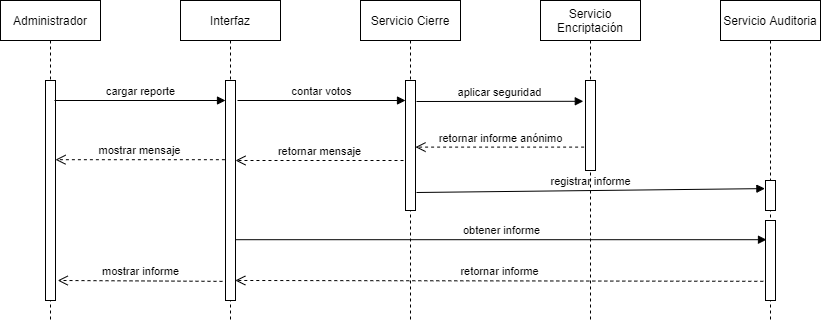

The diagram above was exported from draw.io. Its source (the exported page's mxGraphModel, read from the mxfile embedded in the PNG):
<mxGraphModel dx="1278" dy="523" grid="1" gridSize="10" guides="1" tooltips="1" connect="1" arrows="1" fold="1" page="1" pageScale="1" pageWidth="827" pageHeight="1169" math="0" shadow="0">
  <root>
    <mxCell id="5YGyi3U9YUE6trfGUU20-0" />
    <mxCell id="5YGyi3U9YUE6trfGUU20-1" parent="5YGyi3U9YUE6trfGUU20-0" />
    <mxCell id="UeqXlRxnqko-JW3Uyqf1-0" value="Administrador" style="shape=umlLifeline;perimeter=lifelinePerimeter;whiteSpace=wrap;html=1;container=1;collapsible=0;recursiveResize=0;outlineConnect=0;" vertex="1" parent="5YGyi3U9YUE6trfGUU20-1">
      <mxGeometry x="80" y="120" width="100" height="320" as="geometry" />
    </mxCell>
    <mxCell id="UeqXlRxnqko-JW3Uyqf1-14" value="" style="html=1;points=[];perimeter=orthogonalPerimeter;" vertex="1" parent="UeqXlRxnqko-JW3Uyqf1-0">
      <mxGeometry x="45" y="80" width="10" height="220" as="geometry" />
    </mxCell>
    <mxCell id="UeqXlRxnqko-JW3Uyqf1-1" value="Interfaz" style="shape=umlLifeline;perimeter=lifelinePerimeter;whiteSpace=wrap;html=1;container=1;collapsible=0;recursiveResize=0;outlineConnect=0;" vertex="1" parent="5YGyi3U9YUE6trfGUU20-1">
      <mxGeometry x="260" y="120" width="100" height="320" as="geometry" />
    </mxCell>
    <mxCell id="UeqXlRxnqko-JW3Uyqf1-15" value="" style="html=1;points=[];perimeter=orthogonalPerimeter;" vertex="1" parent="UeqXlRxnqko-JW3Uyqf1-1">
      <mxGeometry x="45" y="80" width="10" height="220" as="geometry" />
    </mxCell>
    <mxCell id="UeqXlRxnqko-JW3Uyqf1-2" value="Servicio Cierre" style="shape=umlLifeline;perimeter=lifelinePerimeter;whiteSpace=wrap;html=1;container=1;collapsible=0;recursiveResize=0;outlineConnect=0;" vertex="1" parent="5YGyi3U9YUE6trfGUU20-1">
      <mxGeometry x="440" y="120" width="100" height="320" as="geometry" />
    </mxCell>
    <mxCell id="UeqXlRxnqko-JW3Uyqf1-17" value="" style="html=1;points=[];perimeter=orthogonalPerimeter;" vertex="1" parent="UeqXlRxnqko-JW3Uyqf1-2">
      <mxGeometry x="45" y="80" width="10" height="130" as="geometry" />
    </mxCell>
    <mxCell id="UeqXlRxnqko-JW3Uyqf1-3" value="cargar reporte" style="html=1;verticalAlign=bottom;endArrow=block;" edge="1" parent="5YGyi3U9YUE6trfGUU20-1" target="UeqXlRxnqko-JW3Uyqf1-15">
      <mxGeometry width="80" relative="1" as="geometry">
        <mxPoint x="134" y="220" as="sourcePoint" />
        <mxPoint x="260" y="220" as="targetPoint" />
      </mxGeometry>
    </mxCell>
    <mxCell id="UeqXlRxnqko-JW3Uyqf1-5" value="contar votos" style="html=1;verticalAlign=bottom;endArrow=block;" edge="1" parent="5YGyi3U9YUE6trfGUU20-1" target="UeqXlRxnqko-JW3Uyqf1-17">
      <mxGeometry width="80" relative="1" as="geometry">
        <mxPoint x="317" y="220" as="sourcePoint" />
        <mxPoint x="440" y="260" as="targetPoint" />
      </mxGeometry>
    </mxCell>
    <mxCell id="UeqXlRxnqko-JW3Uyqf1-8" value="retornar mensaje" style="html=1;verticalAlign=bottom;endArrow=open;dashed=1;endSize=8;" edge="1" parent="5YGyi3U9YUE6trfGUU20-1" target="UeqXlRxnqko-JW3Uyqf1-15">
      <mxGeometry relative="1" as="geometry">
        <mxPoint x="483" y="280" as="sourcePoint" />
        <mxPoint x="320" y="287" as="targetPoint" />
      </mxGeometry>
    </mxCell>
    <mxCell id="UeqXlRxnqko-JW3Uyqf1-9" value="mostrar mensaje" style="html=1;verticalAlign=bottom;endArrow=open;dashed=1;endSize=8;exitX=-0.06;exitY=0.36;exitDx=0;exitDy=0;exitPerimeter=0;" edge="1" parent="5YGyi3U9YUE6trfGUU20-1" source="UeqXlRxnqko-JW3Uyqf1-15" target="UeqXlRxnqko-JW3Uyqf1-14">
      <mxGeometry relative="1" as="geometry">
        <mxPoint x="300" y="280" as="sourcePoint" />
        <mxPoint x="136" y="280" as="targetPoint" />
      </mxGeometry>
    </mxCell>
    <mxCell id="UeqXlRxnqko-JW3Uyqf1-10" value="retornar informe" style="html=1;verticalAlign=bottom;endArrow=open;dashed=1;endSize=8;entryX=0.98;entryY=0.909;entryDx=0;entryDy=0;entryPerimeter=0;exitX=-0.22;exitY=0.76;exitDx=0;exitDy=0;exitPerimeter=0;" edge="1" parent="5YGyi3U9YUE6trfGUU20-1" source="UeqXlRxnqko-JW3Uyqf1-21" target="UeqXlRxnqko-JW3Uyqf1-15">
      <mxGeometry relative="1" as="geometry">
        <mxPoint x="482" y="402" as="sourcePoint" />
        <mxPoint x="315.5999999999999" y="382.15999999999997" as="targetPoint" />
      </mxGeometry>
    </mxCell>
    <mxCell id="UeqXlRxnqko-JW3Uyqf1-13" value="mostrar informe" style="html=1;verticalAlign=bottom;endArrow=open;dashed=1;endSize=8;entryX=1.22;entryY=0.909;entryDx=0;entryDy=0;entryPerimeter=0;exitX=-0.3;exitY=0.913;exitDx=0;exitDy=0;exitPerimeter=0;" edge="1" parent="5YGyi3U9YUE6trfGUU20-1" source="UeqXlRxnqko-JW3Uyqf1-15" target="UeqXlRxnqko-JW3Uyqf1-14">
      <mxGeometry relative="1" as="geometry">
        <mxPoint x="305.20000000000005" y="382.4" as="sourcePoint" />
        <mxPoint x="134.79999999999995" y="383.20000000000005" as="targetPoint" />
      </mxGeometry>
    </mxCell>
    <mxCell id="s8etdWQO9L_YAeMkR-9G-0" value="Servicio Auditoria" style="shape=umlLifeline;perimeter=lifelinePerimeter;whiteSpace=wrap;html=1;container=1;collapsible=0;recursiveResize=0;outlineConnect=0;" vertex="1" parent="5YGyi3U9YUE6trfGUU20-1">
      <mxGeometry x="800" y="120" width="100" height="320" as="geometry" />
    </mxCell>
    <mxCell id="s8etdWQO9L_YAeMkR-9G-1" value="" style="html=1;points=[];perimeter=orthogonalPerimeter;" vertex="1" parent="s8etdWQO9L_YAeMkR-9G-0">
      <mxGeometry x="45" y="180" width="10" height="30" as="geometry" />
    </mxCell>
    <mxCell id="UeqXlRxnqko-JW3Uyqf1-21" value="" style="html=1;points=[];perimeter=orthogonalPerimeter;" vertex="1" parent="s8etdWQO9L_YAeMkR-9G-0">
      <mxGeometry x="45" y="220" width="10" height="80" as="geometry" />
    </mxCell>
    <mxCell id="UeqXlRxnqko-JW3Uyqf1-12" value="registrar informe" style="html=1;verticalAlign=bottom;endArrow=block;entryX=-0.06;entryY=0.27;entryDx=0;entryDy=0;entryPerimeter=0;" edge="1" parent="5YGyi3U9YUE6trfGUU20-1" target="s8etdWQO9L_YAeMkR-9G-1">
      <mxGeometry width="80" relative="1" as="geometry">
        <mxPoint x="496" y="312" as="sourcePoint" />
        <mxPoint x="450" y="375" as="targetPoint" />
      </mxGeometry>
    </mxCell>
    <mxCell id="s8etdWQO9L_YAeMkR-9G-2" value="obtener informe" style="html=1;verticalAlign=bottom;endArrow=block;entryX=0.1;entryY=0.24;entryDx=0;entryDy=0;entryPerimeter=0;" edge="1" parent="5YGyi3U9YUE6trfGUU20-1" source="UeqXlRxnqko-JW3Uyqf1-15" target="UeqXlRxnqko-JW3Uyqf1-21">
      <mxGeometry width="80" relative="1" as="geometry">
        <mxPoint x="314" y="339.20000000000005" as="sourcePoint" />
        <mxPoint x="430" y="330" as="targetPoint" />
      </mxGeometry>
    </mxCell>
    <mxCell id="Wmn9wy_Z0XI1qCKBOHpe-2" value="Servicio Encriptación" style="shape=umlLifeline;perimeter=lifelinePerimeter;whiteSpace=wrap;html=1;container=1;collapsible=0;recursiveResize=0;outlineConnect=0;" vertex="1" parent="5YGyi3U9YUE6trfGUU20-1">
      <mxGeometry x="620" y="120" width="100" height="320" as="geometry" />
    </mxCell>
    <mxCell id="Wmn9wy_Z0XI1qCKBOHpe-0" value="" style="html=1;points=[];perimeter=orthogonalPerimeter;" vertex="1" parent="Wmn9wy_Z0XI1qCKBOHpe-2">
      <mxGeometry x="45" y="80" width="10" height="90" as="geometry" />
    </mxCell>
    <mxCell id="Wmn9wy_Z0XI1qCKBOHpe-3" value="aplicar seguridad" style="html=1;verticalAlign=bottom;endArrow=block;entryX=-0.22;entryY=0.231;entryDx=0;entryDy=0;entryPerimeter=0;" edge="1" parent="5YGyi3U9YUE6trfGUU20-1" target="Wmn9wy_Z0XI1qCKBOHpe-0">
      <mxGeometry width="80" relative="1" as="geometry">
        <mxPoint x="496" y="221" as="sourcePoint" />
        <mxPoint x="600" y="220" as="targetPoint" />
      </mxGeometry>
    </mxCell>
    <mxCell id="Wmn9wy_Z0XI1qCKBOHpe-4" value="retornar informe anónimo" style="html=1;verticalAlign=bottom;endArrow=open;dashed=1;endSize=8;exitX=-0.14;exitY=0.74;exitDx=0;exitDy=0;exitPerimeter=0;" edge="1" parent="5YGyi3U9YUE6trfGUU20-1" source="Wmn9wy_Z0XI1qCKBOHpe-0" target="UeqXlRxnqko-JW3Uyqf1-17">
      <mxGeometry relative="1" as="geometry">
        <mxPoint x="600" y="250" as="sourcePoint" />
        <mxPoint x="520" y="250" as="targetPoint" />
      </mxGeometry>
    </mxCell>
  </root>
</mxGraphModel>